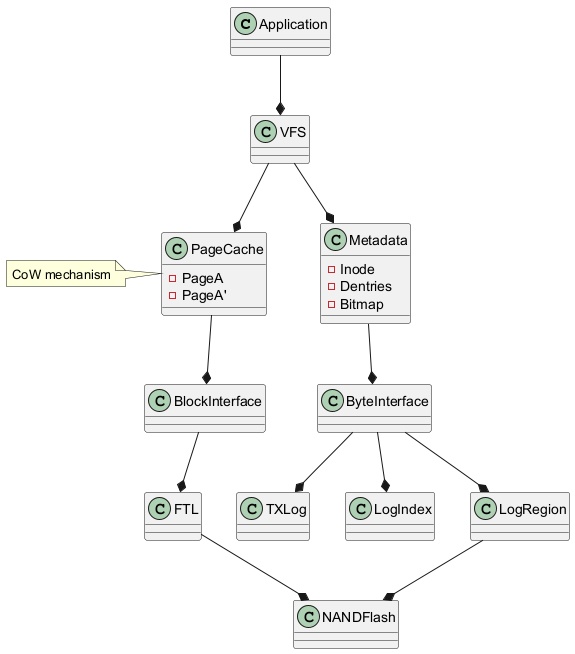

The diagram above was rendered by PlantUML. Its source (embedded in the PNG):
@startuml
class Application
class VFS
class PageCache {
    - PageA
    - PageA'
}
class Metadata {
    - Inode
    - Dentries
    - Bitmap
}
class BlockInterface
class ByteInterface
class FTL
class TXLog
class LogIndex
class LogRegion
class NANDFlash

Application --* VFS
VFS --* PageCache
VFS --* Metadata
PageCache --* BlockInterface
Metadata --* ByteInterface
BlockInterface --* FTL
ByteInterface --* TXLog
ByteInterface --* LogIndex
ByteInterface --* LogRegion
FTL --* NANDFlash
LogRegion --* NANDFlash
note left of PageCache: CoW mechanism
@enduml